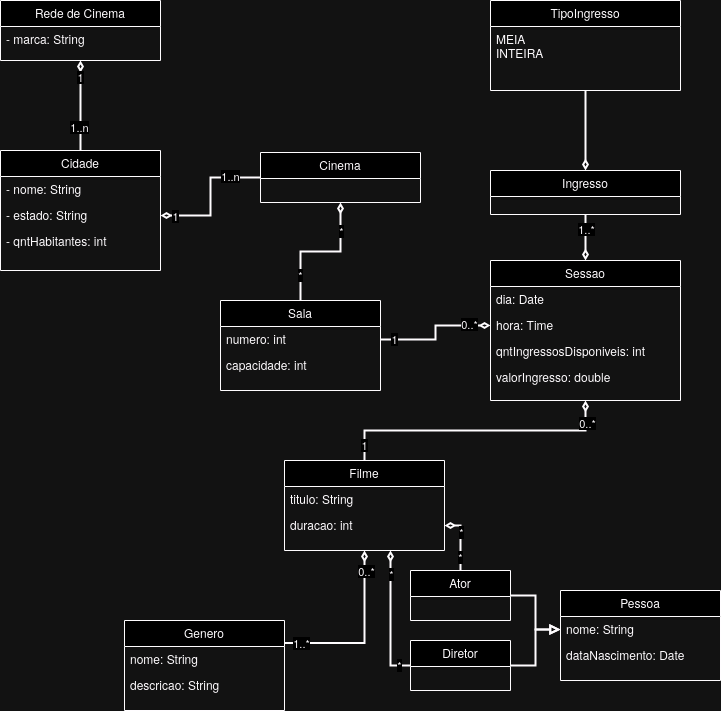

The diagram above was exported from draw.io. Its source (the exported page's mxGraphModel, read from the mxfile embedded in the PNG):
<mxGraphModel dx="1375" dy="819" grid="1" gridSize="10" guides="1" tooltips="1" connect="1" arrows="1" fold="1" page="1" pageScale="1" pageWidth="827" pageHeight="1169" math="0" shadow="0">
  <root>
    <mxCell id="WIyWlLk6GJQsqaUBKTNV-0" />
    <mxCell id="WIyWlLk6GJQsqaUBKTNV-1" parent="WIyWlLk6GJQsqaUBKTNV-0" />
    <mxCell id="r8nvReOoetGz83vBXrWA-40" style="edgeStyle=orthogonalEdgeStyle;rounded=0;orthogonalLoop=1;jettySize=auto;html=1;exitX=0.5;exitY=1;exitDx=0;exitDy=0;startArrow=diamondThin;startFill=0;endArrow=none;endFill=0;strokeWidth=2;" parent="WIyWlLk6GJQsqaUBKTNV-1" source="DYxdp_5uXwHgWrsPVGSu-0" target="DYxdp_5uXwHgWrsPVGSu-6" edge="1">
      <mxGeometry relative="1" as="geometry">
        <Array as="points">
          <mxPoint x="130" y="140" />
          <mxPoint x="130" y="140" />
        </Array>
      </mxGeometry>
    </mxCell>
    <mxCell id="r8nvReOoetGz83vBXrWA-62" value="1" style="edgeLabel;html=1;align=center;verticalAlign=middle;resizable=0;points=[];" parent="r8nvReOoetGz83vBXrWA-40" connectable="0" vertex="1">
      <mxGeometry x="-0.6444" y="-1" relative="1" as="geometry">
        <mxPoint as="offset" />
      </mxGeometry>
    </mxCell>
    <mxCell id="r8nvReOoetGz83vBXrWA-67" value="1..n" style="edgeLabel;html=1;align=center;verticalAlign=middle;resizable=0;points=[];" parent="r8nvReOoetGz83vBXrWA-40" connectable="0" vertex="1">
      <mxGeometry x="0.4667" y="-2" relative="1" as="geometry">
        <mxPoint as="offset" />
      </mxGeometry>
    </mxCell>
    <mxCell id="DYxdp_5uXwHgWrsPVGSu-0" value="Rede de Cinema" style="swimlane;fontStyle=0;align=center;verticalAlign=top;childLayout=stackLayout;horizontal=1;startSize=26;horizontalStack=0;resizeParent=1;resizeLast=0;collapsible=1;marginBottom=0;rounded=0;shadow=0;strokeWidth=1;" parent="WIyWlLk6GJQsqaUBKTNV-1" vertex="1">
      <mxGeometry x="50" y="10" width="160" height="60" as="geometry">
        <mxRectangle x="230" y="140" width="160" height="26" as="alternateBounds" />
      </mxGeometry>
    </mxCell>
    <mxCell id="DYxdp_5uXwHgWrsPVGSu-1" value="- marca: String" style="text;align=left;verticalAlign=top;spacingLeft=4;spacingRight=4;overflow=hidden;rotatable=0;points=[[0,0.5],[1,0.5]];portConstraint=eastwest;" parent="DYxdp_5uXwHgWrsPVGSu-0" vertex="1">
      <mxGeometry y="26" width="160" height="26" as="geometry" />
    </mxCell>
    <mxCell id="DYxdp_5uXwHgWrsPVGSu-6" value="Cidade" style="swimlane;fontStyle=0;align=center;verticalAlign=top;childLayout=stackLayout;horizontal=1;startSize=26;horizontalStack=0;resizeParent=1;resizeLast=0;collapsible=1;marginBottom=0;rounded=0;shadow=0;strokeWidth=1;" parent="WIyWlLk6GJQsqaUBKTNV-1" vertex="1">
      <mxGeometry x="50" y="160" width="160" height="120" as="geometry">
        <mxRectangle x="230" y="140" width="160" height="26" as="alternateBounds" />
      </mxGeometry>
    </mxCell>
    <mxCell id="DYxdp_5uXwHgWrsPVGSu-7" value="- nome: String&#10;" style="text;align=left;verticalAlign=top;spacingLeft=4;spacingRight=4;overflow=hidden;rotatable=0;points=[[0,0.5],[1,0.5]];portConstraint=eastwest;" parent="DYxdp_5uXwHgWrsPVGSu-6" vertex="1">
      <mxGeometry y="26" width="160" height="26" as="geometry" />
    </mxCell>
    <mxCell id="DYxdp_5uXwHgWrsPVGSu-9" value="- estado: String&#10;" style="text;align=left;verticalAlign=top;spacingLeft=4;spacingRight=4;overflow=hidden;rotatable=0;points=[[0,0.5],[1,0.5]];portConstraint=eastwest;" parent="DYxdp_5uXwHgWrsPVGSu-6" vertex="1">
      <mxGeometry y="52" width="160" height="26" as="geometry" />
    </mxCell>
    <mxCell id="DYxdp_5uXwHgWrsPVGSu-11" value="- qntHabitantes: int&#10;" style="text;align=left;verticalAlign=top;spacingLeft=4;spacingRight=4;overflow=hidden;rotatable=0;points=[[0,0.5],[1,0.5]];portConstraint=eastwest;" parent="DYxdp_5uXwHgWrsPVGSu-6" vertex="1">
      <mxGeometry y="78" width="160" height="18" as="geometry" />
    </mxCell>
    <mxCell id="r8nvReOoetGz83vBXrWA-43" style="edgeStyle=orthogonalEdgeStyle;rounded=0;orthogonalLoop=1;jettySize=auto;html=1;exitX=0.5;exitY=1;exitDx=0;exitDy=0;entryX=0.5;entryY=0;entryDx=0;entryDy=0;endArrow=none;endFill=0;startArrow=diamondThin;startFill=0;strokeWidth=2;" parent="WIyWlLk6GJQsqaUBKTNV-1" source="r8nvReOoetGz83vBXrWA-0" target="r8nvReOoetGz83vBXrWA-4" edge="1">
      <mxGeometry relative="1" as="geometry" />
    </mxCell>
    <mxCell id="r8nvReOoetGz83vBXrWA-69" value="*" style="edgeLabel;html=1;align=center;verticalAlign=middle;resizable=0;points=[];" parent="r8nvReOoetGz83vBXrWA-43" connectable="0" vertex="1">
      <mxGeometry x="-0.7971" relative="1" as="geometry">
        <mxPoint y="14" as="offset" />
      </mxGeometry>
    </mxCell>
    <mxCell id="r8nvReOoetGz83vBXrWA-72" value="*" style="edgeLabel;html=1;align=center;verticalAlign=middle;resizable=0;points=[];" parent="r8nvReOoetGz83vBXrWA-43" connectable="0" vertex="1">
      <mxGeometry x="0.6232" y="-1" relative="1" as="geometry">
        <mxPoint as="offset" />
      </mxGeometry>
    </mxCell>
    <mxCell id="r8nvReOoetGz83vBXrWA-0" value="Cinema" style="swimlane;fontStyle=0;align=center;verticalAlign=top;childLayout=stackLayout;horizontal=1;startSize=26;horizontalStack=0;resizeParent=1;resizeLast=0;collapsible=1;marginBottom=0;rounded=0;shadow=0;strokeWidth=1;" parent="WIyWlLk6GJQsqaUBKTNV-1" vertex="1">
      <mxGeometry x="310" y="162" width="160" height="50" as="geometry">
        <mxRectangle x="230" y="140" width="160" height="26" as="alternateBounds" />
      </mxGeometry>
    </mxCell>
    <mxCell id="r8nvReOoetGz83vBXrWA-4" value="Sala" style="swimlane;fontStyle=0;align=center;verticalAlign=top;childLayout=stackLayout;horizontal=1;startSize=26;horizontalStack=0;resizeParent=1;resizeLast=0;collapsible=1;marginBottom=0;rounded=0;shadow=0;strokeWidth=1;" parent="WIyWlLk6GJQsqaUBKTNV-1" vertex="1">
      <mxGeometry x="270" y="310" width="160" height="90" as="geometry">
        <mxRectangle x="130" y="380" width="160" height="26" as="alternateBounds" />
      </mxGeometry>
    </mxCell>
    <mxCell id="r8nvReOoetGz83vBXrWA-5" value="numero: int" style="text;align=left;verticalAlign=top;spacingLeft=4;spacingRight=4;overflow=hidden;rotatable=0;points=[[0,0.5],[1,0.5]];portConstraint=eastwest;" parent="r8nvReOoetGz83vBXrWA-4" vertex="1">
      <mxGeometry y="26" width="160" height="26" as="geometry" />
    </mxCell>
    <mxCell id="r8nvReOoetGz83vBXrWA-6" value="capacidade: int" style="text;align=left;verticalAlign=top;spacingLeft=4;spacingRight=4;overflow=hidden;rotatable=0;points=[[0,0.5],[1,0.5]];portConstraint=eastwest;rounded=0;shadow=0;html=0;" parent="r8nvReOoetGz83vBXrWA-4" vertex="1">
      <mxGeometry y="52" width="160" height="26" as="geometry" />
    </mxCell>
    <mxCell id="r8nvReOoetGz83vBXrWA-53" style="edgeStyle=orthogonalEdgeStyle;rounded=0;orthogonalLoop=1;jettySize=auto;html=1;exitX=1;exitY=0.5;exitDx=0;exitDy=0;entryX=0.5;entryY=0;entryDx=0;entryDy=0;startArrow=diamondThin;startFill=0;endArrow=none;endFill=0;strokeWidth=2;" parent="WIyWlLk6GJQsqaUBKTNV-1" source="r8nvReOoetGz83vBXrWA-12" target="r8nvReOoetGz83vBXrWA-23" edge="1">
      <mxGeometry relative="1" as="geometry">
        <Array as="points">
          <mxPoint x="510" y="535" />
        </Array>
      </mxGeometry>
    </mxCell>
    <mxCell id="r8nvReOoetGz83vBXrWA-78" value="*" style="edgeLabel;html=1;align=center;verticalAlign=middle;resizable=0;points=[];" parent="r8nvReOoetGz83vBXrWA-53" connectable="0" vertex="1">
      <mxGeometry x="-0.2741" relative="1" as="geometry">
        <mxPoint as="offset" />
      </mxGeometry>
    </mxCell>
    <mxCell id="r8nvReOoetGz83vBXrWA-79" value="*" style="edgeLabel;html=1;align=center;verticalAlign=middle;resizable=0;points=[];" parent="r8nvReOoetGz83vBXrWA-53" connectable="0" vertex="1">
      <mxGeometry x="0.5402" y="-1" relative="1" as="geometry">
        <mxPoint as="offset" />
      </mxGeometry>
    </mxCell>
    <mxCell id="r8nvReOoetGz83vBXrWA-55" style="edgeStyle=orthogonalEdgeStyle;rounded=0;orthogonalLoop=1;jettySize=auto;html=1;exitX=0.5;exitY=1;exitDx=0;exitDy=0;entryX=1;entryY=0.25;entryDx=0;entryDy=0;startArrow=diamondThin;startFill=0;endArrow=none;endFill=0;strokeWidth=2;" parent="WIyWlLk6GJQsqaUBKTNV-1" source="r8nvReOoetGz83vBXrWA-10" target="r8nvReOoetGz83vBXrWA-13" edge="1">
      <mxGeometry relative="1" as="geometry" />
    </mxCell>
    <mxCell id="r8nvReOoetGz83vBXrWA-82" value="1..*" style="edgeLabel;html=1;align=center;verticalAlign=middle;resizable=0;points=[];" parent="r8nvReOoetGz83vBXrWA-55" connectable="0" vertex="1">
      <mxGeometry x="-0.7551" relative="1" as="geometry">
        <mxPoint x="-64" y="71" as="offset" />
      </mxGeometry>
    </mxCell>
    <mxCell id="r8nvReOoetGz83vBXrWA-91" value="0..*" style="edgeLabel;html=1;align=center;verticalAlign=middle;resizable=0;points=[];" parent="r8nvReOoetGz83vBXrWA-55" connectable="0" vertex="1">
      <mxGeometry x="-0.7692" y="1" relative="1" as="geometry">
        <mxPoint as="offset" />
      </mxGeometry>
    </mxCell>
    <mxCell id="r8nvReOoetGz83vBXrWA-10" value="Filme" style="swimlane;fontStyle=0;align=center;verticalAlign=top;childLayout=stackLayout;horizontal=1;startSize=26;horizontalStack=0;resizeParent=1;resizeLast=0;collapsible=1;marginBottom=0;rounded=0;shadow=0;strokeWidth=1;" parent="WIyWlLk6GJQsqaUBKTNV-1" vertex="1">
      <mxGeometry x="334" y="470" width="160" height="90" as="geometry">
        <mxRectangle x="130" y="380" width="160" height="26" as="alternateBounds" />
      </mxGeometry>
    </mxCell>
    <mxCell id="r8nvReOoetGz83vBXrWA-11" value="titulo: String" style="text;align=left;verticalAlign=top;spacingLeft=4;spacingRight=4;overflow=hidden;rotatable=0;points=[[0,0.5],[1,0.5]];portConstraint=eastwest;" parent="r8nvReOoetGz83vBXrWA-10" vertex="1">
      <mxGeometry y="26" width="160" height="26" as="geometry" />
    </mxCell>
    <mxCell id="r8nvReOoetGz83vBXrWA-12" value="duracao: int" style="text;align=left;verticalAlign=top;spacingLeft=4;spacingRight=4;overflow=hidden;rotatable=0;points=[[0,0.5],[1,0.5]];portConstraint=eastwest;rounded=0;shadow=0;html=0;" parent="r8nvReOoetGz83vBXrWA-10" vertex="1">
      <mxGeometry y="52" width="160" height="26" as="geometry" />
    </mxCell>
    <mxCell id="r8nvReOoetGz83vBXrWA-13" value="Genero" style="swimlane;fontStyle=0;align=center;verticalAlign=top;childLayout=stackLayout;horizontal=1;startSize=26;horizontalStack=0;resizeParent=1;resizeLast=0;collapsible=1;marginBottom=0;rounded=0;shadow=0;strokeWidth=1;" parent="WIyWlLk6GJQsqaUBKTNV-1" vertex="1">
      <mxGeometry x="174" y="630" width="160" height="90" as="geometry">
        <mxRectangle x="130" y="380" width="160" height="26" as="alternateBounds" />
      </mxGeometry>
    </mxCell>
    <mxCell id="r8nvReOoetGz83vBXrWA-14" value="nome: String" style="text;align=left;verticalAlign=top;spacingLeft=4;spacingRight=4;overflow=hidden;rotatable=0;points=[[0,0.5],[1,0.5]];portConstraint=eastwest;" parent="r8nvReOoetGz83vBXrWA-13" vertex="1">
      <mxGeometry y="26" width="160" height="26" as="geometry" />
    </mxCell>
    <mxCell id="r8nvReOoetGz83vBXrWA-15" value="descricao: String" style="text;align=left;verticalAlign=top;spacingLeft=4;spacingRight=4;overflow=hidden;rotatable=0;points=[[0,0.5],[1,0.5]];portConstraint=eastwest;rounded=0;shadow=0;html=0;" parent="r8nvReOoetGz83vBXrWA-13" vertex="1">
      <mxGeometry y="52" width="160" height="26" as="geometry" />
    </mxCell>
    <mxCell id="r8nvReOoetGz83vBXrWA-75" style="edgeStyle=orthogonalEdgeStyle;rounded=0;orthogonalLoop=1;jettySize=auto;html=1;exitX=0;exitY=0.5;exitDx=0;exitDy=0;endArrow=diamondThin;endFill=0;strokeWidth=2;" parent="WIyWlLk6GJQsqaUBKTNV-1" source="r8nvReOoetGz83vBXrWA-16" edge="1">
      <mxGeometry relative="1" as="geometry">
        <mxPoint x="440" y="560" as="targetPoint" />
      </mxGeometry>
    </mxCell>
    <mxCell id="r8nvReOoetGz83vBXrWA-80" value="*" style="edgeLabel;html=1;align=center;verticalAlign=middle;resizable=0;points=[];" parent="r8nvReOoetGz83vBXrWA-75" connectable="0" vertex="1">
      <mxGeometry x="0.6523" relative="1" as="geometry">
        <mxPoint as="offset" />
      </mxGeometry>
    </mxCell>
    <mxCell id="r8nvReOoetGz83vBXrWA-81" value="*" style="edgeLabel;html=1;align=center;verticalAlign=middle;resizable=0;points=[];" parent="r8nvReOoetGz83vBXrWA-75" connectable="0" vertex="1">
      <mxGeometry x="-0.8251" y="-1" relative="1" as="geometry">
        <mxPoint as="offset" />
      </mxGeometry>
    </mxCell>
    <mxCell id="r8nvReOoetGz83vBXrWA-77" style="edgeStyle=orthogonalEdgeStyle;rounded=0;orthogonalLoop=1;jettySize=auto;html=1;exitX=1;exitY=0.5;exitDx=0;exitDy=0;entryX=0;entryY=0.5;entryDx=0;entryDy=0;strokeWidth=2;endArrow=block;endFill=0;" parent="WIyWlLk6GJQsqaUBKTNV-1" source="r8nvReOoetGz83vBXrWA-16" target="r8nvReOoetGz83vBXrWA-47" edge="1">
      <mxGeometry relative="1" as="geometry" />
    </mxCell>
    <mxCell id="r8nvReOoetGz83vBXrWA-16" value="Diretor" style="swimlane;fontStyle=0;align=center;verticalAlign=top;childLayout=stackLayout;horizontal=1;startSize=26;horizontalStack=0;resizeParent=1;resizeLast=0;collapsible=1;marginBottom=0;rounded=0;shadow=0;strokeWidth=1;" parent="WIyWlLk6GJQsqaUBKTNV-1" vertex="1">
      <mxGeometry x="460" y="650" width="100" height="50" as="geometry">
        <mxRectangle x="130" y="380" width="160" height="26" as="alternateBounds" />
      </mxGeometry>
    </mxCell>
    <mxCell id="r8nvReOoetGz83vBXrWA-76" style="edgeStyle=orthogonalEdgeStyle;rounded=0;orthogonalLoop=1;jettySize=auto;html=1;exitX=1;exitY=0.5;exitDx=0;exitDy=0;entryX=0;entryY=0.5;entryDx=0;entryDy=0;endArrow=block;endFill=0;strokeWidth=2;" parent="WIyWlLk6GJQsqaUBKTNV-1" source="r8nvReOoetGz83vBXrWA-23" target="r8nvReOoetGz83vBXrWA-47" edge="1">
      <mxGeometry relative="1" as="geometry" />
    </mxCell>
    <mxCell id="r8nvReOoetGz83vBXrWA-23" value="Ator" style="swimlane;fontStyle=0;align=center;verticalAlign=top;childLayout=stackLayout;horizontal=1;startSize=26;horizontalStack=0;resizeParent=1;resizeLast=0;collapsible=1;marginBottom=0;rounded=0;shadow=0;strokeWidth=1;" parent="WIyWlLk6GJQsqaUBKTNV-1" vertex="1">
      <mxGeometry x="460" y="580" width="100" height="50" as="geometry">
        <mxRectangle x="130" y="380" width="160" height="26" as="alternateBounds" />
      </mxGeometry>
    </mxCell>
    <mxCell id="r8nvReOoetGz83vBXrWA-45" style="edgeStyle=orthogonalEdgeStyle;rounded=0;orthogonalLoop=1;jettySize=auto;html=1;exitX=0.5;exitY=1;exitDx=0;exitDy=0;entryX=0.5;entryY=0;entryDx=0;entryDy=0;endArrow=none;endFill=0;startArrow=diamondThin;startFill=0;strokeWidth=2;" parent="WIyWlLk6GJQsqaUBKTNV-1" source="r8nvReOoetGz83vBXrWA-26" target="r8nvReOoetGz83vBXrWA-10" edge="1">
      <mxGeometry relative="1" as="geometry" />
    </mxCell>
    <mxCell id="r8nvReOoetGz83vBXrWA-89" value="1" style="edgeLabel;html=1;align=center;verticalAlign=middle;resizable=0;points=[];" parent="r8nvReOoetGz83vBXrWA-45" connectable="0" vertex="1">
      <mxGeometry x="0.885" y="-1" relative="1" as="geometry">
        <mxPoint as="offset" />
      </mxGeometry>
    </mxCell>
    <mxCell id="r8nvReOoetGz83vBXrWA-90" value="0..*" style="edgeLabel;html=1;align=center;verticalAlign=middle;resizable=0;points=[];" parent="r8nvReOoetGz83vBXrWA-45" connectable="0" vertex="1">
      <mxGeometry x="-0.8432" y="1" relative="1" as="geometry">
        <mxPoint as="offset" />
      </mxGeometry>
    </mxCell>
    <mxCell id="r8nvReOoetGz83vBXrWA-56" style="edgeStyle=orthogonalEdgeStyle;rounded=0;orthogonalLoop=1;jettySize=auto;html=1;exitX=0.5;exitY=0;exitDx=0;exitDy=0;entryX=0.5;entryY=1;entryDx=0;entryDy=0;endArrow=none;endFill=0;startArrow=diamondThin;startFill=0;strokeWidth=2;" parent="WIyWlLk6GJQsqaUBKTNV-1" source="r8nvReOoetGz83vBXrWA-26" target="r8nvReOoetGz83vBXrWA-31" edge="1">
      <mxGeometry relative="1" as="geometry" />
    </mxCell>
    <mxCell id="r8nvReOoetGz83vBXrWA-86" value="1..*" style="edgeLabel;html=1;align=center;verticalAlign=middle;resizable=0;points=[];" parent="r8nvReOoetGz83vBXrWA-56" connectable="0" vertex="1">
      <mxGeometry x="0.1765" y="1" relative="1" as="geometry">
        <mxPoint x="1" y="-5" as="offset" />
      </mxGeometry>
    </mxCell>
    <mxCell id="r8nvReOoetGz83vBXrWA-26" value="Sessao" style="swimlane;fontStyle=0;align=center;verticalAlign=top;childLayout=stackLayout;horizontal=1;startSize=26;horizontalStack=0;resizeParent=1;resizeLast=0;collapsible=1;marginBottom=0;rounded=0;shadow=0;strokeWidth=1;" parent="WIyWlLk6GJQsqaUBKTNV-1" vertex="1">
      <mxGeometry x="540" y="270" width="190" height="140" as="geometry">
        <mxRectangle x="130" y="380" width="160" height="26" as="alternateBounds" />
      </mxGeometry>
    </mxCell>
    <mxCell id="r8nvReOoetGz83vBXrWA-27" value="dia: Date" style="text;align=left;verticalAlign=top;spacingLeft=4;spacingRight=4;overflow=hidden;rotatable=0;points=[[0,0.5],[1,0.5]];portConstraint=eastwest;" parent="r8nvReOoetGz83vBXrWA-26" vertex="1">
      <mxGeometry y="26" width="190" height="26" as="geometry" />
    </mxCell>
    <mxCell id="r8nvReOoetGz83vBXrWA-28" value="hora: Time&#10;" style="text;align=left;verticalAlign=top;spacingLeft=4;spacingRight=4;overflow=hidden;rotatable=0;points=[[0,0.5],[1,0.5]];portConstraint=eastwest;rounded=0;shadow=0;html=0;" parent="r8nvReOoetGz83vBXrWA-26" vertex="1">
      <mxGeometry y="52" width="190" height="26" as="geometry" />
    </mxCell>
    <mxCell id="r8nvReOoetGz83vBXrWA-29" value="qntIngressosDisponiveis: int" style="text;align=left;verticalAlign=top;spacingLeft=4;spacingRight=4;overflow=hidden;rotatable=0;points=[[0,0.5],[1,0.5]];portConstraint=eastwest;rounded=0;shadow=0;html=0;" parent="r8nvReOoetGz83vBXrWA-26" vertex="1">
      <mxGeometry y="78" width="190" height="26" as="geometry" />
    </mxCell>
    <mxCell id="r8nvReOoetGz83vBXrWA-30" value="valorIngresso: double" style="text;align=left;verticalAlign=top;spacingLeft=4;spacingRight=4;overflow=hidden;rotatable=0;points=[[0,0.5],[1,0.5]];portConstraint=eastwest;rounded=0;shadow=0;html=0;" parent="r8nvReOoetGz83vBXrWA-26" vertex="1">
      <mxGeometry y="104" width="190" height="26" as="geometry" />
    </mxCell>
    <mxCell id="r8nvReOoetGz83vBXrWA-57" style="edgeStyle=orthogonalEdgeStyle;rounded=0;orthogonalLoop=1;jettySize=auto;html=1;exitX=0.5;exitY=0;exitDx=0;exitDy=0;entryX=0.5;entryY=1;entryDx=0;entryDy=0;startArrow=diamondThin;startFill=0;endArrow=none;endFill=0;strokeWidth=2;" parent="WIyWlLk6GJQsqaUBKTNV-1" source="r8nvReOoetGz83vBXrWA-31" target="r8nvReOoetGz83vBXrWA-36" edge="1">
      <mxGeometry relative="1" as="geometry" />
    </mxCell>
    <mxCell id="r8nvReOoetGz83vBXrWA-31" value="Ingresso" style="swimlane;fontStyle=0;align=center;verticalAlign=top;childLayout=stackLayout;horizontal=1;startSize=26;horizontalStack=0;resizeParent=1;resizeLast=0;collapsible=1;marginBottom=0;rounded=0;shadow=0;strokeWidth=1;" parent="WIyWlLk6GJQsqaUBKTNV-1" vertex="1">
      <mxGeometry x="540" y="180" width="190" height="44" as="geometry">
        <mxRectangle x="130" y="380" width="160" height="26" as="alternateBounds" />
      </mxGeometry>
    </mxCell>
    <mxCell id="r8nvReOoetGz83vBXrWA-36" value="TipoIngresso" style="swimlane;fontStyle=0;align=center;verticalAlign=top;childLayout=stackLayout;horizontal=1;startSize=26;horizontalStack=0;resizeParent=1;resizeLast=0;collapsible=1;marginBottom=0;rounded=0;shadow=0;strokeWidth=1;" parent="WIyWlLk6GJQsqaUBKTNV-1" vertex="1">
      <mxGeometry x="540" y="10" width="190" height="90" as="geometry">
        <mxRectangle x="130" y="380" width="160" height="26" as="alternateBounds" />
      </mxGeometry>
    </mxCell>
    <mxCell id="r8nvReOoetGz83vBXrWA-37" value="MEIA&#10;INTEIRA" style="text;align=left;verticalAlign=top;spacingLeft=4;spacingRight=4;overflow=hidden;rotatable=0;points=[[0,0.5],[1,0.5]];portConstraint=eastwest;" parent="r8nvReOoetGz83vBXrWA-36" vertex="1">
      <mxGeometry y="26" width="190" height="44" as="geometry" />
    </mxCell>
    <mxCell id="r8nvReOoetGz83vBXrWA-42" style="edgeStyle=orthogonalEdgeStyle;rounded=0;orthogonalLoop=1;jettySize=auto;html=1;exitX=1;exitY=0.5;exitDx=0;exitDy=0;entryX=0;entryY=0.5;entryDx=0;entryDy=0;startArrow=diamondThin;startFill=0;endArrow=none;endFill=0;strokeWidth=2;" parent="WIyWlLk6GJQsqaUBKTNV-1" source="DYxdp_5uXwHgWrsPVGSu-9" target="r8nvReOoetGz83vBXrWA-0" edge="1">
      <mxGeometry relative="1" as="geometry" />
    </mxCell>
    <mxCell id="r8nvReOoetGz83vBXrWA-64" value="1..n" style="edgeLabel;html=1;align=center;verticalAlign=middle;resizable=0;points=[];" parent="r8nvReOoetGz83vBXrWA-42" connectable="0" vertex="1">
      <mxGeometry x="0.7246" y="2" relative="1" as="geometry">
        <mxPoint x="-12" as="offset" />
      </mxGeometry>
    </mxCell>
    <mxCell id="r8nvReOoetGz83vBXrWA-68" value="1" style="edgeLabel;html=1;align=center;verticalAlign=middle;resizable=0;points=[];" parent="r8nvReOoetGz83vBXrWA-42" connectable="0" vertex="1">
      <mxGeometry x="-0.7971" relative="1" as="geometry">
        <mxPoint as="offset" />
      </mxGeometry>
    </mxCell>
    <mxCell id="r8nvReOoetGz83vBXrWA-44" style="edgeStyle=orthogonalEdgeStyle;rounded=0;orthogonalLoop=1;jettySize=auto;html=1;exitX=0;exitY=0.5;exitDx=0;exitDy=0;entryX=1;entryY=0.5;entryDx=0;entryDy=0;endArrow=none;endFill=0;startArrow=diamondThin;startFill=0;strokeWidth=2;" parent="WIyWlLk6GJQsqaUBKTNV-1" source="r8nvReOoetGz83vBXrWA-28" target="r8nvReOoetGz83vBXrWA-5" edge="1">
      <mxGeometry relative="1" as="geometry" />
    </mxCell>
    <mxCell id="r8nvReOoetGz83vBXrWA-84" value="0..*" style="edgeLabel;html=1;align=center;verticalAlign=middle;resizable=0;points=[];" parent="r8nvReOoetGz83vBXrWA-44" connectable="0" vertex="1">
      <mxGeometry x="-0.6525" y="-2" relative="1" as="geometry">
        <mxPoint as="offset" />
      </mxGeometry>
    </mxCell>
    <mxCell id="r8nvReOoetGz83vBXrWA-85" value="1" style="edgeLabel;html=1;align=center;verticalAlign=middle;resizable=0;points=[];" parent="r8nvReOoetGz83vBXrWA-44" connectable="0" vertex="1">
      <mxGeometry x="0.7952" y="-1" relative="1" as="geometry">
        <mxPoint as="offset" />
      </mxGeometry>
    </mxCell>
    <mxCell id="r8nvReOoetGz83vBXrWA-46" value="Pessoa" style="swimlane;fontStyle=0;align=center;verticalAlign=top;childLayout=stackLayout;horizontal=1;startSize=26;horizontalStack=0;resizeParent=1;resizeLast=0;collapsible=1;marginBottom=0;rounded=0;shadow=0;strokeWidth=1;" parent="WIyWlLk6GJQsqaUBKTNV-1" vertex="1">
      <mxGeometry x="610" y="600" width="160" height="90" as="geometry">
        <mxRectangle x="130" y="380" width="160" height="26" as="alternateBounds" />
      </mxGeometry>
    </mxCell>
    <mxCell id="r8nvReOoetGz83vBXrWA-47" value="nome: String" style="text;align=left;verticalAlign=top;spacingLeft=4;spacingRight=4;overflow=hidden;rotatable=0;points=[[0,0.5],[1,0.5]];portConstraint=eastwest;" parent="r8nvReOoetGz83vBXrWA-46" vertex="1">
      <mxGeometry y="26" width="160" height="26" as="geometry" />
    </mxCell>
    <mxCell id="r8nvReOoetGz83vBXrWA-48" value="dataNascimento: Date" style="text;align=left;verticalAlign=top;spacingLeft=4;spacingRight=4;overflow=hidden;rotatable=0;points=[[0,0.5],[1,0.5]];portConstraint=eastwest;rounded=0;shadow=0;html=0;" parent="r8nvReOoetGz83vBXrWA-46" vertex="1">
      <mxGeometry y="52" width="160" height="26" as="geometry" />
    </mxCell>
  </root>
</mxGraphModel>